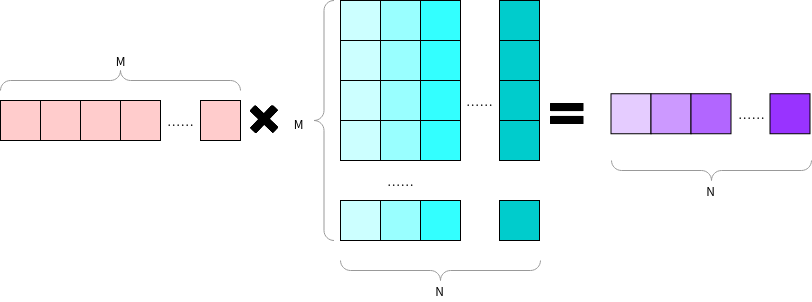

The diagram above was exported from draw.io. Its source (the exported page's mxGraphModel, read from the mxfile embedded in the PNG):
<mxGraphModel dx="1250" dy="884" grid="1" gridSize="10" guides="1" tooltips="1" connect="1" arrows="1" fold="1" page="1" pageScale="1" pageWidth="827" pageHeight="1169" math="0" shadow="0">
  <root>
    <mxCell id="0" />
    <mxCell id="1" parent="0" />
    <mxCell id="7lQ-KgA0j6Z8J5xZ8kzL-1" value="" style="rounded=0;whiteSpace=wrap;html=1;fillColor=#FFCCCC;" vertex="1" parent="1">
      <mxGeometry x="100" y="250" width="40" height="40" as="geometry" />
    </mxCell>
    <mxCell id="7lQ-KgA0j6Z8J5xZ8kzL-2" value="" style="rounded=0;whiteSpace=wrap;html=1;fillColor=#FFCCCC;" vertex="1" parent="1">
      <mxGeometry x="140" y="250" width="40" height="40" as="geometry" />
    </mxCell>
    <mxCell id="7lQ-KgA0j6Z8J5xZ8kzL-3" value="" style="rounded=0;whiteSpace=wrap;html=1;fillColor=#FFCCCC;" vertex="1" parent="1">
      <mxGeometry x="180" y="250" width="40" height="40" as="geometry" />
    </mxCell>
    <mxCell id="7lQ-KgA0j6Z8J5xZ8kzL-4" value="" style="rounded=0;whiteSpace=wrap;html=1;fillColor=#FFCCCC;" vertex="1" parent="1">
      <mxGeometry x="300" y="250" width="40" height="40" as="geometry" />
    </mxCell>
    <mxCell id="7lQ-KgA0j6Z8J5xZ8kzL-6" value="" style="rounded=0;whiteSpace=wrap;html=1;fillColor=#FFCCCC;" vertex="1" parent="1">
      <mxGeometry x="220" y="250" width="40" height="40" as="geometry" />
    </mxCell>
    <mxCell id="7lQ-KgA0j6Z8J5xZ8kzL-8" value="……" style="text;html=1;align=center;verticalAlign=middle;resizable=0;points=[];autosize=1;" vertex="1" parent="1">
      <mxGeometry x="260" y="260" width="40" height="20" as="geometry" />
    </mxCell>
    <mxCell id="7lQ-KgA0j6Z8J5xZ8kzL-9" value="" style="labelPosition=right;align=left;strokeWidth=1;shape=mxgraph.mockup.markup.curlyBrace;html=1;shadow=0;dashed=0;strokeColor=#999999;direction=north;rotation=90;" vertex="1" parent="1">
      <mxGeometry x="210" y="110" width="20" height="240" as="geometry" />
    </mxCell>
    <mxCell id="7lQ-KgA0j6Z8J5xZ8kzL-10" value="M" style="text;html=1;align=center;verticalAlign=middle;resizable=0;points=[];autosize=1;" vertex="1" parent="1">
      <mxGeometry x="205" y="200" width="30" height="20" as="geometry" />
    </mxCell>
    <mxCell id="7lQ-KgA0j6Z8J5xZ8kzL-11" value="" style="rounded=0;whiteSpace=wrap;html=1;direction=east;fillColor=#CCFFFF;" vertex="1" parent="1">
      <mxGeometry x="440" y="150" width="40" height="40" as="geometry" />
    </mxCell>
    <mxCell id="7lQ-KgA0j6Z8J5xZ8kzL-12" value="" style="rounded=0;whiteSpace=wrap;html=1;direction=east;fillColor=#99FFFF;" vertex="1" parent="1">
      <mxGeometry x="480" y="150" width="40" height="40" as="geometry" />
    </mxCell>
    <mxCell id="7lQ-KgA0j6Z8J5xZ8kzL-13" value="" style="rounded=0;whiteSpace=wrap;html=1;direction=east;fillColor=#33FFFF;" vertex="1" parent="1">
      <mxGeometry x="520" y="150" width="40" height="40" as="geometry" />
    </mxCell>
    <mxCell id="7lQ-KgA0j6Z8J5xZ8kzL-14" value="" style="rounded=0;whiteSpace=wrap;html=1;direction=east;fillColor=#00CCCC;" vertex="1" parent="1">
      <mxGeometry x="599" y="150" width="40" height="40" as="geometry" />
    </mxCell>
    <mxCell id="7lQ-KgA0j6Z8J5xZ8kzL-16" value="……" style="text;html=1;align=center;verticalAlign=middle;resizable=0;points=[];autosize=1;direction=east;" vertex="1" parent="1">
      <mxGeometry x="559" y="240" width="40" height="20" as="geometry" />
    </mxCell>
    <mxCell id="7lQ-KgA0j6Z8J5xZ8kzL-17" value="" style="rounded=0;whiteSpace=wrap;html=1;direction=east;fillColor=#CCFFFF;" vertex="1" parent="1">
      <mxGeometry x="440" y="190" width="40" height="40" as="geometry" />
    </mxCell>
    <mxCell id="7lQ-KgA0j6Z8J5xZ8kzL-18" value="" style="rounded=0;whiteSpace=wrap;html=1;direction=east;fillColor=#99FFFF;" vertex="1" parent="1">
      <mxGeometry x="480" y="190" width="40" height="40" as="geometry" />
    </mxCell>
    <mxCell id="7lQ-KgA0j6Z8J5xZ8kzL-19" value="" style="rounded=0;whiteSpace=wrap;html=1;direction=east;fillColor=#33FFFF;" vertex="1" parent="1">
      <mxGeometry x="520" y="190" width="40" height="40" as="geometry" />
    </mxCell>
    <mxCell id="7lQ-KgA0j6Z8J5xZ8kzL-20" value="" style="rounded=0;whiteSpace=wrap;html=1;direction=east;fillColor=#CCFFFF;" vertex="1" parent="1">
      <mxGeometry x="440" y="230" width="40" height="40" as="geometry" />
    </mxCell>
    <mxCell id="7lQ-KgA0j6Z8J5xZ8kzL-21" value="" style="rounded=0;whiteSpace=wrap;html=1;direction=east;fillColor=#99FFFF;" vertex="1" parent="1">
      <mxGeometry x="480" y="230" width="40" height="40" as="geometry" />
    </mxCell>
    <mxCell id="7lQ-KgA0j6Z8J5xZ8kzL-22" value="" style="rounded=0;whiteSpace=wrap;html=1;direction=east;fillColor=#33FFFF;" vertex="1" parent="1">
      <mxGeometry x="520" y="230" width="40" height="40" as="geometry" />
    </mxCell>
    <mxCell id="7lQ-KgA0j6Z8J5xZ8kzL-23" value="" style="rounded=0;whiteSpace=wrap;html=1;direction=east;fillColor=#CCFFFF;" vertex="1" parent="1">
      <mxGeometry x="440" y="270" width="40" height="40" as="geometry" />
    </mxCell>
    <mxCell id="7lQ-KgA0j6Z8J5xZ8kzL-24" value="" style="rounded=0;whiteSpace=wrap;html=1;direction=east;fillColor=#99FFFF;" vertex="1" parent="1">
      <mxGeometry x="480" y="270" width="40" height="40" as="geometry" />
    </mxCell>
    <mxCell id="7lQ-KgA0j6Z8J5xZ8kzL-25" value="" style="rounded=0;whiteSpace=wrap;html=1;direction=east;fillColor=#33FFFF;" vertex="1" parent="1">
      <mxGeometry x="520" y="270" width="40" height="40" as="geometry" />
    </mxCell>
    <mxCell id="7lQ-KgA0j6Z8J5xZ8kzL-26" value="……" style="text;html=1;align=center;verticalAlign=middle;resizable=0;points=[];autosize=1;" vertex="1" parent="1">
      <mxGeometry x="480" y="320" width="40" height="20" as="geometry" />
    </mxCell>
    <mxCell id="7lQ-KgA0j6Z8J5xZ8kzL-27" value="" style="rounded=0;whiteSpace=wrap;html=1;direction=east;fillColor=#CCFFFF;" vertex="1" parent="1">
      <mxGeometry x="440" y="350" width="40" height="40" as="geometry" />
    </mxCell>
    <mxCell id="7lQ-KgA0j6Z8J5xZ8kzL-28" value="" style="rounded=0;whiteSpace=wrap;html=1;direction=east;fillColor=#99FFFF;" vertex="1" parent="1">
      <mxGeometry x="480" y="350" width="40" height="40" as="geometry" />
    </mxCell>
    <mxCell id="7lQ-KgA0j6Z8J5xZ8kzL-29" value="" style="rounded=0;whiteSpace=wrap;html=1;direction=east;fillColor=#33FFFF;" vertex="1" parent="1">
      <mxGeometry x="520" y="350" width="40" height="40" as="geometry" />
    </mxCell>
    <mxCell id="7lQ-KgA0j6Z8J5xZ8kzL-30" value="" style="rounded=0;whiteSpace=wrap;html=1;direction=east;fillColor=#00CCCC;" vertex="1" parent="1">
      <mxGeometry x="599" y="190" width="40" height="40" as="geometry" />
    </mxCell>
    <mxCell id="7lQ-KgA0j6Z8J5xZ8kzL-31" value="" style="rounded=0;whiteSpace=wrap;html=1;direction=east;fillColor=#00CCCC;" vertex="1" parent="1">
      <mxGeometry x="599" y="230" width="40" height="40" as="geometry" />
    </mxCell>
    <mxCell id="7lQ-KgA0j6Z8J5xZ8kzL-32" value="" style="rounded=0;whiteSpace=wrap;html=1;direction=east;fillColor=#00CCCC;" vertex="1" parent="1">
      <mxGeometry x="599" y="270" width="40" height="40" as="geometry" />
    </mxCell>
    <mxCell id="7lQ-KgA0j6Z8J5xZ8kzL-33" value="" style="rounded=0;whiteSpace=wrap;html=1;direction=east;fillColor=#00CCCC;" vertex="1" parent="1">
      <mxGeometry x="599" y="350" width="40" height="40" as="geometry" />
    </mxCell>
    <mxCell id="7lQ-KgA0j6Z8J5xZ8kzL-34" value="" style="labelPosition=right;align=left;strokeWidth=1;shape=mxgraph.mockup.markup.curlyBrace;html=1;shadow=0;dashed=0;strokeColor=#999999;direction=north;rotation=0;" vertex="1" parent="1">
      <mxGeometry x="413.5" y="150" width="20" height="240" as="geometry" />
    </mxCell>
    <mxCell id="7lQ-KgA0j6Z8J5xZ8kzL-35" value="M" style="text;html=1;align=center;verticalAlign=middle;resizable=0;points=[];autosize=1;" vertex="1" parent="1">
      <mxGeometry x="383" y="263.25" width="30" height="20" as="geometry" />
    </mxCell>
    <mxCell id="7lQ-KgA0j6Z8J5xZ8kzL-36" value="" style="labelPosition=right;align=left;strokeWidth=1;shape=mxgraph.mockup.markup.curlyBrace;html=1;shadow=0;dashed=0;strokeColor=#999999;direction=north;rotation=-90;" vertex="1" parent="1">
      <mxGeometry x="530" y="320" width="20" height="200" as="geometry" />
    </mxCell>
    <mxCell id="7lQ-KgA0j6Z8J5xZ8kzL-37" value="N" style="text;html=1;align=center;verticalAlign=middle;resizable=0;points=[];autosize=1;" vertex="1" parent="1">
      <mxGeometry x="529" y="430" width="20" height="20" as="geometry" />
    </mxCell>
    <mxCell id="7lQ-KgA0j6Z8J5xZ8kzL-38" value="" style="shape=image;html=1;verticalAlign=top;verticalLabelPosition=bottom;labelBackgroundColor=#ffffff;imageAspect=0;aspect=fixed;image=https://cdn2.iconfinder.com/data/icons/calculator-toolbox/64/delete-128.png;fillColor=#FFCCCC;gradientColor=none;" vertex="1" parent="1">
      <mxGeometry x="350" y="255.25" width="28" height="28" as="geometry" />
    </mxCell>
    <mxCell id="7lQ-KgA0j6Z8J5xZ8kzL-41" value="" style="shape=image;html=1;verticalAlign=top;verticalLabelPosition=bottom;labelBackgroundColor=#ffffff;imageAspect=0;aspect=fixed;image=https://cdn2.iconfinder.com/data/icons/calculator-toolbox/64/equal-128.png;fillColor=#FFCCCC;gradientColor=none;" vertex="1" parent="1">
      <mxGeometry x="650" y="246.5" width="33.5" height="33.5" as="geometry" />
    </mxCell>
    <mxCell id="7lQ-KgA0j6Z8J5xZ8kzL-48" value="" style="labelPosition=right;align=left;strokeWidth=1;shape=mxgraph.mockup.markup.curlyBrace;html=1;shadow=0;dashed=0;strokeColor=#999999;direction=north;rotation=-90;" vertex="1" parent="1">
      <mxGeometry x="801" y="220" width="20" height="200" as="geometry" />
    </mxCell>
    <mxCell id="7lQ-KgA0j6Z8J5xZ8kzL-49" value="N" style="text;html=1;align=center;verticalAlign=middle;resizable=0;points=[];autosize=1;" vertex="1" parent="1">
      <mxGeometry x="800" y="330" width="20" height="20" as="geometry" />
    </mxCell>
    <mxCell id="7lQ-KgA0j6Z8J5xZ8kzL-50" value="" style="rounded=0;whiteSpace=wrap;html=1;direction=east;fillColor=#E5CCFF;" vertex="1" parent="1">
      <mxGeometry x="710.5" y="243.25" width="40" height="40" as="geometry" />
    </mxCell>
    <mxCell id="7lQ-KgA0j6Z8J5xZ8kzL-51" value="" style="rounded=0;whiteSpace=wrap;html=1;direction=east;fillColor=#CC99FF;" vertex="1" parent="1">
      <mxGeometry x="750.5" y="243.25" width="40" height="40" as="geometry" />
    </mxCell>
    <mxCell id="7lQ-KgA0j6Z8J5xZ8kzL-52" value="" style="rounded=0;whiteSpace=wrap;html=1;direction=east;fillColor=#B266FF;" vertex="1" parent="1">
      <mxGeometry x="790.5" y="243.25" width="40" height="40" as="geometry" />
    </mxCell>
    <mxCell id="7lQ-KgA0j6Z8J5xZ8kzL-53" value="" style="rounded=0;whiteSpace=wrap;html=1;direction=east;fillColor=#9933FF;" vertex="1" parent="1">
      <mxGeometry x="869.5" y="243.25" width="40" height="40" as="geometry" />
    </mxCell>
    <mxCell id="7lQ-KgA0j6Z8J5xZ8kzL-57" value="……" style="text;html=1;align=center;verticalAlign=middle;resizable=0;points=[];autosize=1;direction=east;" vertex="1" parent="1">
      <mxGeometry x="830.5" y="253.25" width="40" height="20" as="geometry" />
    </mxCell>
  </root>
</mxGraphModel>